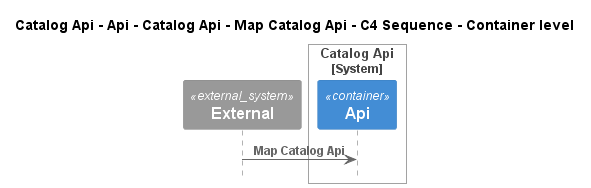

The diagram above was rendered by PlantUML. Its source (embedded in the PNG):
@startuml
!pragma layout smetana
!include ..\..\..\..\..\..\..\..\..\..\..\.c4s\C4_Sequence.puml

title Catalog Api - Api - Catalog Api - Map Catalog Api - C4 Sequence - Container level

System_Ext(C4InterFlow.SoftwareSystems.ExternalSystem, "External", "")

System_Boundary(dotnet.eShop.Architecture.SoftwareSystems.CatalogApi, "Catalog Api")
    Container(dotnet.eShop.Architecture.SoftwareSystems.CatalogApi.Containers.Api, "Api", "", "")
Boundary_End()

Rel(C4InterFlow.SoftwareSystems.ExternalSystem, dotnet.eShop.Architecture.SoftwareSystems.CatalogApi.Containers.Api, "Map Catalog Api")


@enduml